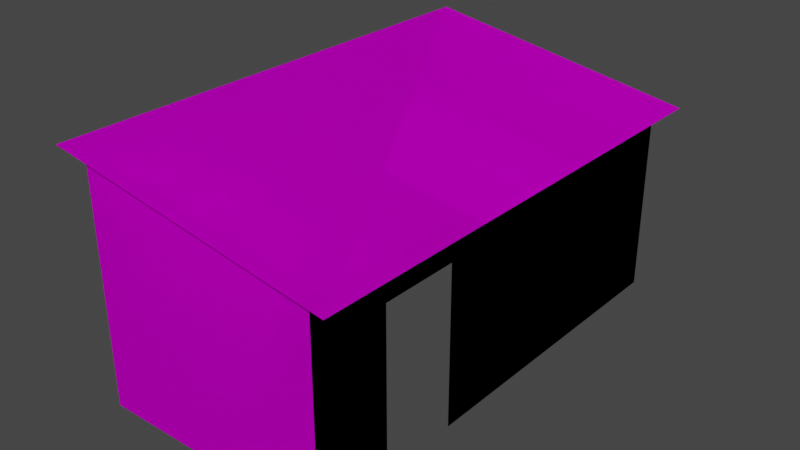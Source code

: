 # Source: Shack_A.blend  (saved by Blender 2.90.8; exported with 4.5.12 LTS)
import bpy
from mathutils import Matrix  # noqa: F401  (used for matrix-valued properties, if any)

bpy.ops.wm.read_factory_settings(use_empty=True)
scene = bpy.context.scene
scene.name = 'Scene'

# ---- collections
col_collection = bpy.data.collections.new('Collection'); scene.collection.children.link(col_collection)

# ---- images (referenced by path relative to the original .blend; pixels are not part of the script)
import os
ASSET_DIR = os.environ.get("B2B_ASSET_DIR", "")  # directory of the original .blend (textures are referenced by path, not embedded)
HERE = os.path.dirname(os.path.abspath(__file__))  # packed textures are extracted next to this script under _unpacked/

def load_image(name, relpath, width, height, colorspace="sRGB"):
    """Load a texture the original file referenced (path relative to the .blend, or extracted next to this script)."""
    p = next((c for c in (os.path.join(HERE, relpath), os.path.join(ASSET_DIR, relpath)) if relpath and os.path.exists(c)), "")
    if p:
        img = bpy.data.images.load(p, check_existing=True)
        img.name = name
    else:  # same state as the original file: an image datablock whose file is absent (Cycles renders it pink)
        img = bpy.data.images.new(name, width, height)
        img.source = "FILE"
        img.filepath = "//" + (relpath or name)
    img.colorspace_settings.name = colorspace
    return img
img_material_base_color = load_image('material Base Color', 'Shed Corrugated Texture.png', 1024, 1024, 'sRGB')
img_material_0_base_color = load_image('material_0 Base Color', 'Rusty-Painted-Metal-Corrugated.png', 1024, 1024, 'sRGB')

# ---- materials (node trees are filled in below, after node groups)
mat_material = bpy.data.materials.new('material')
mat_material.use_transparent_shadow = False
mat_material.diffuse_color = (1.0, 1.0, 1.0, 1.0)
mat_material_0 = bpy.data.materials.new('material_0')
mat_material_0.use_transparent_shadow = False
mat_material_0.diffuse_color = (0.6431, 0.698, 0.7333, 1.0)

# ---- material node trees
mat_material.use_nodes = True; mat_material.node_tree.nodes.clear()
_N = mat_material.node_tree.nodes; _L = mat_material.node_tree.links
n0 = _N.new('ShaderNodeBsdfPrincipled'); n0.name = 'Principled BSDF'; n0.location = (0, 300)
n0.distribution = 'GGX'
n0.subsurface_method = 'BURLEY'
n0.inputs[2].default_value = 1.0
n0.inputs[3].default_value = 1.45
n0.inputs[13].default_value = 0.0
n0.inputs[27].default_value = (0.0, 0.0, 0.0, 1.0)
n0.inputs[28].default_value = 1.0
n1 = _N.new('ShaderNodeOutputMaterial'); n1.name = 'Material Output'; n1.location = (300, 300)
n2 = _N.new('ShaderNodeTexImage'); n2.name = 'Image Texture'; n2.location = (-290, 280)
n2.image = img_material_base_color
_L.new(n0.outputs[0], n1.inputs[0])
_L.new(n2.outputs[0], n0.inputs[0])
n1.is_active_output = True
mat_material_0.use_nodes = True; mat_material_0.node_tree.nodes.clear()
_N = mat_material_0.node_tree.nodes; _L = mat_material_0.node_tree.links
n0 = _N.new('ShaderNodeBsdfPrincipled'); n0.name = 'Principled BSDF'; n0.location = (0, 300)
n0.distribution = 'GGX'
n0.subsurface_method = 'BURLEY'
n0.inputs[3].default_value = 1.45
n0.inputs[27].default_value = (0.0, 0.0, 0.0, 1.0)
n0.inputs[28].default_value = 1.0
n1 = _N.new('ShaderNodeOutputMaterial'); n1.name = 'Material Output'; n1.location = (300, 300)
n2 = _N.new('ShaderNodeTexImage'); n2.name = 'Image Texture'; n2.location = (-290, 280)
n2.image = img_material_0_base_color
_L.new(n0.outputs[0], n1.inputs[0])
_L.new(n2.outputs[0], n0.inputs[0])
n1.is_active_output = True

# ---- world
world_world = bpy.data.worlds.new('World'); scene.world = world_world
world_world.use_nodes = True; world_world.node_tree.nodes.clear()
_N = world_world.node_tree.nodes; _L = world_world.node_tree.links
n0 = _N.new('ShaderNodeOutputWorld'); n0.name = 'World Output'; n0.location = (300, 300)
n1 = _N.new('ShaderNodeBackground'); n1.name = 'Background'; n1.location = (10, 300)
n1.inputs[0].default_value = (0.05088, 0.05088, 0.05088, 1.0)
_L.new(n1.outputs[0], n0.inputs[0])
n0.is_active_output = True
world_world.color = (0.05088, 0.05088, 0.05088)
world_world.use_sun_shadow = False
world_world.sun_shadow_jitter_overblur = 0.0

# ---- meshes
me_id3 = bpy.data.meshes.new('ID3')
me_id3.from_pydata([(1.5, 1.192e-07, 3.0), (-1.5, 3.0, 3.0), (1.5, 2.5, 3.0), (-1.5, 1.192e-07, 3.0), (1.5, 8.941e-08, 2.0), (1.5, 2.98e-08, 1.0), (1.5, 2.5, -3.0), (1.5, 2.0, 1.0), (1.5, 2.0, 2.0), (-1.5, 3.0, -3.0), (-1.263e-15, -1.192e-07, -3.0), (-1.263e-15, 2.0, -3.0), (-1.5, -1.192e-07, -3.0), (-1.0, -1.192e-07, -3.0), (-1.0, 2.0, -3.0), (1.5, -1.192e-07, -3.0), (-1.785, 3.062, -3.125), (-1.785, 3.062, 3.125), (1.785, 2.467, 3.125), (1.785, 2.467, -3.125), (1.5, 1.192e-07, 3.0), (-1.5, 3.0, 3.0), (1.5, 2.5, 3.0), (-1.5, 1.192e-07, 3.0), (1.5, 8.941e-08, 2.0), (1.5, 2.98e-08, 1.0), (1.5, 2.5, -3.0), (1.5, 2.0, 1.0), (1.5, 2.0, 2.0), (-1.5, 3.0, -3.0), (-1.263e-15, -1.192e-07, -3.0), (-1.263e-15, 2.0, -3.0), (-1.5, -1.192e-07, -3.0), (-1.0, -1.192e-07, -3.0), (-1.0, 2.0, -3.0), (1.5, -1.192e-07, -3.0), (-1.785, 3.062, -3.125), (-1.785, 3.062, 3.125), (1.785, 2.467, 3.125), (1.785, 2.467, -3.125)], [], [(3, 0, 2, 1), (0, 4, 8, 7, 5, 15, 6, 2), (12, 3, 1, 9), (15, 10, 11, 14, 13, 12, 9, 6), (16, 17, 18, 19), (23, 21, 22, 20), (20, 22, 26, 35, 25, 27, 28, 24), (32, 29, 21, 23), (35, 26, 29, 32, 33, 34, 31, 30), (36, 39, 38, 37)])
_uv = me_id3.uv_layers.new(name='UVMap')
_uv.uv.foreach_set('vector', [0.3978, 0.1268, 1.145, 0.09413, 1.145, 0.9906, 0.3978, 0.9912, 1.212, 0.2038, 0.9539, 0.2038, 0.9539, 0.8604, 0.6962, 0.8604, 0.6962, 0.2038, -0.3346, 0.2038, -0.3346, 0.9917, 1.212, 0.9917, -0.3403, 0.008436, 1.319, 0.008435, 1.319, 0.9945, -0.3403, 0.9945, 0.07392, -0.0003338, 0.4792, 0.07045, 0.4792, 0.7897, 0.7495, 0.7606, 0.7495, 0.1104, 0.8846, 0.1285, 0.8846, 0.9968, 0.07392, 0.993, 1.273, 0.9296, -0.2729, 0.9296, -0.2729, 0.01717, 1.273, 0.01717, 0.3978, 0.1268, 0.3978, 0.9912, 1.145, 0.9906, 1.145, 0.09413, 1.212, 0.2038, 1.212, 0.9917, -0.3346, 0.9917, -0.3346, 0.2038, 0.6962, 0.2038, 0.6962, 0.8604, 0.9539, 0.8604, 0.9539, 0.2038, -0.3403, 0.008436, -0.3403, 0.9945, 1.319, 0.9945, 1.319, 0.008435, 0.07392, -0.0003338, 0.07392, 0.993, 0.8846, 0.9968, 0.8846, 0.1285, 0.7495, 0.1104, 0.7495, 0.7606, 0.4792, 0.7897, 0.4792, 0.07045, 1.273, 0.9296, 1.273, 0.01717, -0.2729, 0.01717, -0.2729, 0.9296])
me_id3.materials.append(mat_material)
me_id3.materials.append(mat_material_0)
me_id3.use_remesh_fix_poles = True
me_id3.use_remesh_preserve_attributes = False
me_id3.use_mirror_vertex_groups = False
me_id3.update()

# ---- objects
ob_shack_a = bpy.data.objects.new('Shack A', me_id3)

# ---- transforms, parenting, visibility, modifiers, constraints
ob_shack_a.location = (0.0, 0.0, 0.0)
ob_shack_a.rotation_euler = (1.571, 0.0, 0.0)
ob_shack_a.lineart.crease_threshold = 0.0

# ---- collection membership
col_collection.objects.link(ob_shack_a)

# ---- scene / render settings (as saved in the file)
scene.frame_start = 1; scene.frame_end = 250; scene.frame_set(1)
scene.render.engine = 'BLENDER_EEVEE_NEXT'
scene.cycles.use_denoising = False
scene.cycles.samples = 128
scene.cycles.sampling_pattern = 'TABULATED_SOBOL'
scene.cycles.use_adaptive_sampling = False
scene.cycles.use_light_tree = False
scene.view_settings.view_transform = 'Filmic'
bpy.context.view_layer.update()

# ---- added for rendering (the .blend has no active camera and no usable light): camera, sun
cam_auto = bpy.data.cameras.new('AutoCamera')
cam_auto.lens = 50.0
cam_auto.sensor_width = 36.0
cam_auto.clip_end = 1000.0
ob_auto_camera = bpy.data.objects.new('AutoCamera', cam_auto)
scene.collection.objects.link(ob_auto_camera)
ob_auto_camera.location = (7.23681, -8.68417, 7.32052)
ob_auto_camera.rotation_euler = (1.09748, -7.21219e-08, 0.694738)
scene.camera = ob_auto_camera
light_auto_sun = bpy.data.lights.new('AutoSun', 'SUN')
light_auto_sun.energy = 3.0
light_auto_sun.angle = 0.0523599
ob_auto_sun = bpy.data.objects.new('AutoSun', light_auto_sun)
scene.collection.objects.link(ob_auto_sun)
ob_auto_sun.rotation_euler = (0.872665, 0.174533, 0.523599)
bpy.context.view_layer.update()
